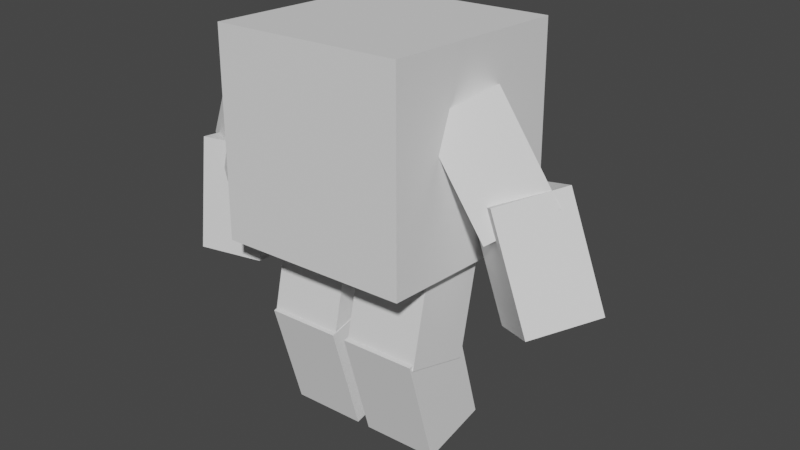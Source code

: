 # Source: player.1.blend  (saved by Blender 2.93.21; exported with 4.5.12 LTS)
import bpy
from mathutils import Matrix  # noqa: F401  (used for matrix-valued properties, if any)

bpy.ops.wm.read_factory_settings(use_empty=True)
scene = bpy.context.scene
scene.name = 'Scene'

# ---- collections
col_collection = bpy.data.collections.new('Collection'); scene.collection.children.link(col_collection)

# ---- world
world_world = bpy.data.worlds.new('World'); scene.world = world_world
world_world.use_nodes = True; world_world.node_tree.nodes.clear()
_N = world_world.node_tree.nodes; _L = world_world.node_tree.links
n0 = _N.new('ShaderNodeOutputWorld'); n0.name = 'World Output'; n0.location = (300, 300)
n1 = _N.new('ShaderNodeBackground'); n1.name = 'Background'; n1.location = (10, 300)
n1.inputs[0].default_value = (0.05088, 0.05088, 0.05088, 1.0)
_L.new(n1.outputs[0], n0.inputs[0])
n0.is_active_output = True
world_world.color = (0.05088, 0.05088, 0.05088)
world_world.use_sun_shadow = False
world_world.sun_shadow_jitter_overblur = 0.0

# ---- meshes
me_cube_002 = bpy.data.meshes.new('Cube.002')
me_cube_002.from_pydata([(-1.0, -1.0, -1.0), (-1.0, -1.0, 1.0), (-1.0, 1.0, -1.0), (-1.0, 1.0, 1.0), (1.0, -1.0, -1.0), (1.0, -1.0, 1.0), (1.0, 1.0, -1.0), (1.0, 1.0, 1.0)], [], [(0, 1, 3, 2), (2, 3, 7, 6), (6, 7, 5, 4), (4, 5, 1, 0), (2, 6, 4, 0), (7, 3, 1, 5)])
_uv = me_cube_002.uv_layers.new(name='UVMap')
_uv.uv.foreach_set('vector', [0.375, 0.0, 0.625, 0.0, 0.625, 0.25, 0.375, 0.25, 0.375, 0.25, 0.625, 0.25, 0.625, 0.5, 0.375, 0.5, 0.375, 0.5, 0.625, 0.5, 0.625, 0.75, 0.375, 0.75, 0.375, 0.75, 0.625, 0.75, 0.625, 1.0, 0.375, 1.0, 0.125, 0.5, 0.375, 0.5, 0.375, 0.75, 0.125, 0.75, 0.625, 0.5, 0.875, 0.5, 0.875, 0.75, 0.625, 0.75])
me_cube_002.use_remesh_fix_poles = True
me_cube_002.use_remesh_preserve_attributes = False
me_cube_002.update()
me_cube_003 = bpy.data.meshes.new('Cube.003')
me_cube_003.from_pydata([(-1.0, -1.0, -1.0), (-1.0, -1.0, 1.0), (-1.0, 1.0, -1.0), (-1.0, 1.0, 1.0), (1.0, -1.0, -1.0), (1.0, -1.0, 1.0), (1.0, 1.0, -1.0), (1.0, 1.0, 1.0)], [], [(0, 1, 3, 2), (2, 3, 7, 6), (6, 7, 5, 4), (4, 5, 1, 0), (2, 6, 4, 0), (7, 3, 1, 5)])
_uv = me_cube_003.uv_layers.new(name='UVMap')
_uv.uv.foreach_set('vector', [0.375, 0.0, 0.625, 0.0, 0.625, 0.25, 0.375, 0.25, 0.375, 0.25, 0.625, 0.25, 0.625, 0.5, 0.375, 0.5, 0.375, 0.5, 0.625, 0.5, 0.625, 0.75, 0.375, 0.75, 0.375, 0.75, 0.625, 0.75, 0.625, 1.0, 0.375, 1.0, 0.125, 0.5, 0.375, 0.5, 0.375, 0.75, 0.125, 0.75, 0.625, 0.5, 0.875, 0.5, 0.875, 0.75, 0.625, 0.75])
me_cube_003.use_remesh_fix_poles = True
me_cube_003.use_remesh_preserve_attributes = False
me_cube_003.update()
me_cube_004 = bpy.data.meshes.new('Cube.004')
me_cube_004.from_pydata([(-1.0, -1.0, -1.0), (-1.0, -1.0, 1.0), (-1.0, 1.0, -1.0), (-1.0, 1.0, 1.0), (1.0, -1.0, -1.0), (1.0, -1.0, 1.0), (1.0, 1.0, -1.0), (1.0, 1.0, 1.0)], [], [(0, 1, 3, 2), (2, 3, 7, 6), (6, 7, 5, 4), (4, 5, 1, 0), (2, 6, 4, 0), (7, 3, 1, 5)])
_uv = me_cube_004.uv_layers.new(name='UVMap')
_uv.uv.foreach_set('vector', [0.375, 0.0, 0.625, 0.0, 0.625, 0.25, 0.375, 0.25, 0.375, 0.25, 0.625, 0.25, 0.625, 0.5, 0.375, 0.5, 0.375, 0.5, 0.625, 0.5, 0.625, 0.75, 0.375, 0.75, 0.375, 0.75, 0.625, 0.75, 0.625, 1.0, 0.375, 1.0, 0.125, 0.5, 0.375, 0.5, 0.375, 0.75, 0.125, 0.75, 0.625, 0.5, 0.875, 0.5, 0.875, 0.75, 0.625, 0.75])
me_cube_004.use_remesh_fix_poles = True
me_cube_004.use_remesh_preserve_attributes = False
me_cube_004.update()
me_cube_006 = bpy.data.meshes.new('Cube.006')
me_cube_006.from_pydata([(-1.0, -1.0, -1.0), (-1.0, -1.0, 1.0), (-1.0, 1.0, -1.0), (-1.0, 1.0, 1.0), (1.0, -1.0, -1.0), (1.0, -1.0, 1.0), (1.0, 1.0, -1.0), (1.0, 1.0, 1.0)], [], [(0, 1, 3, 2), (2, 3, 7, 6), (6, 7, 5, 4), (4, 5, 1, 0), (2, 6, 4, 0), (7, 3, 1, 5)])
_uv = me_cube_006.uv_layers.new(name='UVMap')
_uv.uv.foreach_set('vector', [0.375, 0.0, 0.625, 0.0, 0.625, 0.25, 0.375, 0.25, 0.375, 0.25, 0.625, 0.25, 0.625, 0.5, 0.375, 0.5, 0.375, 0.5, 0.625, 0.5, 0.625, 0.75, 0.375, 0.75, 0.375, 0.75, 0.625, 0.75, 0.625, 1.0, 0.375, 1.0, 0.125, 0.5, 0.375, 0.5, 0.375, 0.75, 0.125, 0.75, 0.625, 0.5, 0.875, 0.5, 0.875, 0.75, 0.625, 0.75])
me_cube_006.use_remesh_fix_poles = True
me_cube_006.use_remesh_preserve_attributes = False
me_cube_006.update()
me_cube_008 = bpy.data.meshes.new('Cube.008')
me_cube_008.from_pydata([(-1.0, -1.0, -1.0), (-1.0, -1.0, 1.0), (-1.0, 1.0, -1.0), (-1.0, 1.0, 1.0), (1.0, -1.0, -1.0), (1.0, -1.0, 1.0), (1.0, 1.0, -1.0), (1.0, 1.0, 1.0)], [], [(0, 1, 3, 2), (2, 3, 7, 6), (6, 7, 5, 4), (4, 5, 1, 0), (2, 6, 4, 0), (7, 3, 1, 5)])
_uv = me_cube_008.uv_layers.new(name='UVMap')
_uv.uv.foreach_set('vector', [0.375, 0.0, 0.625, 0.0, 0.625, 0.25, 0.375, 0.25, 0.375, 0.25, 0.625, 0.25, 0.625, 0.5, 0.375, 0.5, 0.375, 0.5, 0.625, 0.5, 0.625, 0.75, 0.375, 0.75, 0.375, 0.75, 0.625, 0.75, 0.625, 1.0, 0.375, 1.0, 0.125, 0.5, 0.375, 0.5, 0.375, 0.75, 0.125, 0.75, 0.625, 0.5, 0.875, 0.5, 0.875, 0.75, 0.625, 0.75])
me_cube_008.use_remesh_fix_poles = True
me_cube_008.use_remesh_preserve_attributes = False
me_cube_008.update()
me_cube_009 = bpy.data.meshes.new('Cube.009')
me_cube_009.from_pydata([(-1.0, -1.0, -1.0), (-1.0, -1.0, 1.0), (-1.0, 1.0, -1.0), (-1.0, 1.0, 1.0), (1.0, -1.0, -1.0), (1.0, -1.0, 1.0), (1.0, 1.0, -1.0), (1.0, 1.0, 1.0)], [], [(0, 1, 3, 2), (2, 3, 7, 6), (6, 7, 5, 4), (4, 5, 1, 0), (2, 6, 4, 0), (7, 3, 1, 5)])
_uv = me_cube_009.uv_layers.new(name='UVMap')
_uv.uv.foreach_set('vector', [0.375, 0.0, 0.625, 0.0, 0.625, 0.25, 0.375, 0.25, 0.375, 0.25, 0.625, 0.25, 0.625, 0.5, 0.375, 0.5, 0.375, 0.5, 0.625, 0.5, 0.625, 0.75, 0.375, 0.75, 0.375, 0.75, 0.625, 0.75, 0.625, 1.0, 0.375, 1.0, 0.125, 0.5, 0.375, 0.5, 0.375, 0.75, 0.125, 0.75, 0.625, 0.5, 0.875, 0.5, 0.875, 0.75, 0.625, 0.75])
me_cube_009.use_remesh_fix_poles = True
me_cube_009.use_remesh_preserve_attributes = False
me_cube_009.update()
me_cube_010 = bpy.data.meshes.new('Cube.010')
me_cube_010.from_pydata([(-1.0, -1.0, -1.0), (-1.0, -1.0, 1.0), (-1.0, 1.0, -1.0), (-1.0, 1.0, 1.0), (1.0, -1.0, -1.0), (1.0, -1.0, 1.0), (1.0, 1.0, -1.0), (1.0, 1.0, 1.0)], [], [(0, 1, 3, 2), (2, 3, 7, 6), (6, 7, 5, 4), (4, 5, 1, 0), (2, 6, 4, 0), (7, 3, 1, 5)])
_uv = me_cube_010.uv_layers.new(name='UVMap')
_uv.uv.foreach_set('vector', [0.375, 0.0, 0.625, 0.0, 0.625, 0.25, 0.375, 0.25, 0.375, 0.25, 0.625, 0.25, 0.625, 0.5, 0.375, 0.5, 0.375, 0.5, 0.625, 0.5, 0.625, 0.75, 0.375, 0.75, 0.375, 0.75, 0.625, 0.75, 0.625, 1.0, 0.375, 1.0, 0.125, 0.5, 0.375, 0.5, 0.375, 0.75, 0.125, 0.75, 0.625, 0.5, 0.875, 0.5, 0.875, 0.75, 0.625, 0.75])
me_cube_010.use_remesh_fix_poles = True
me_cube_010.use_remesh_preserve_attributes = False
me_cube_010.update()
me_cube_011 = bpy.data.meshes.new('Cube.011')
me_cube_011.from_pydata([(-1.0, -1.0, -1.0), (-1.0, -1.0, 1.0), (-1.0, 1.0, -1.0), (-1.0, 1.0, 1.0), (1.0, -1.0, -1.0), (1.0, -1.0, 1.0), (1.0, 1.0, -1.0), (1.0, 1.0, 1.0)], [], [(0, 1, 3, 2), (2, 3, 7, 6), (6, 7, 5, 4), (4, 5, 1, 0), (2, 6, 4, 0), (7, 3, 1, 5)])
_uv = me_cube_011.uv_layers.new(name='UVMap')
_uv.uv.foreach_set('vector', [0.375, 0.0, 0.625, 0.0, 0.625, 0.25, 0.375, 0.25, 0.375, 0.25, 0.625, 0.25, 0.625, 0.5, 0.375, 0.5, 0.375, 0.5, 0.625, 0.5, 0.625, 0.75, 0.375, 0.75, 0.375, 0.75, 0.625, 0.75, 0.625, 1.0, 0.375, 1.0, 0.125, 0.5, 0.375, 0.5, 0.375, 0.75, 0.125, 0.75, 0.625, 0.5, 0.875, 0.5, 0.875, 0.75, 0.625, 0.75])
me_cube_011.use_remesh_fix_poles = True
me_cube_011.use_remesh_preserve_attributes = False
me_cube_011.update()
me_cube_012 = bpy.data.meshes.new('Cube.012')
me_cube_012.from_pydata([(-1.0, -1.0, -1.0), (-1.0, -1.0, 1.0), (-1.0, 1.0, -1.0), (-1.0, 1.0, 1.0), (1.0, -1.0, -1.0), (1.0, -1.0, 1.0), (1.0, 1.0, -1.0), (1.0, 1.0, 1.0)], [], [(0, 1, 3, 2), (2, 3, 7, 6), (6, 7, 5, 4), (4, 5, 1, 0), (2, 6, 4, 0), (7, 3, 1, 5)])
_uv = me_cube_012.uv_layers.new(name='UVMap')
_uv.uv.foreach_set('vector', [0.375, 0.0, 0.625, 0.0, 0.625, 0.25, 0.375, 0.25, 0.375, 0.25, 0.625, 0.25, 0.625, 0.5, 0.375, 0.5, 0.375, 0.5, 0.625, 0.5, 0.625, 0.75, 0.375, 0.75, 0.375, 0.75, 0.625, 0.75, 0.625, 1.0, 0.375, 1.0, 0.125, 0.5, 0.375, 0.5, 0.375, 0.75, 0.125, 0.75, 0.625, 0.5, 0.875, 0.5, 0.875, 0.75, 0.625, 0.75])
me_cube_012.use_remesh_fix_poles = True
me_cube_012.use_remesh_preserve_attributes = False
me_cube_012.update()

# ---- objects
ob_cube = bpy.data.objects.new('Cube', me_cube_002)
ob_been_2 = bpy.data.objects.new('been 2', me_cube_003)
ob_been_1 = bpy.data.objects.new('been 1', me_cube_004)
ob_arm1 = bpy.data.objects.new('arm1', me_cube_006)
ob_been_2_2 = bpy.data.objects.new('been 2.2', me_cube_008)
ob_been_1_2 = bpy.data.objects.new('been 1.2', me_cube_009)
ob_arm2 = bpy.data.objects.new('arm2', me_cube_010)
ob_cube_007 = bpy.data.objects.new('Cube.007', me_cube_011)
ob_cube_008 = bpy.data.objects.new('Cube.008', me_cube_012)

# ---- transforms, parenting, visibility, modifiers, constraints
ob_cube.location = (2.464, 5.585, 2.54)
ob_cube.rotation_euler = (-0.05644, -0.05114, -0.01384)
ob_cube.scale = (0.9904, 1.0, 1.0)
ob_been_2.location = (2.085, 5.318, 1.172)
ob_been_2.rotation_euler = (-0.2756, -0.05114, -0.01384)
ob_been_2.scale = (0.3861, 0.3426, 0.5552)
ob_been_1.location = (3.012, 5.306, 1.219)
ob_been_1.rotation_euler = (-0.2756, -0.05114, -0.01384)
ob_been_1.scale = (0.3861, 0.3426, 0.5552)
ob_arm1.location = (3.586, 5.616, 2.536)
ob_arm1.rotation_euler = (0.4921, -0.3579, -0.9539)
ob_arm1.scale = (0.3861, 0.3426, 0.5552)
ob_been_2_2.location = (2.134, 5.269, 0.3087)
ob_been_2_2.rotation_euler = (0.2267, -0.05114, -0.01384)
ob_been_2_2.scale = (0.3861, 0.3426, 0.5552)
ob_been_1_2.location = (3.042, 5.256, 0.3552)
ob_been_1_2.rotation_euler = (0.2267, -0.05114, -0.01384)
ob_been_1_2.scale = (0.3861, 0.3426, 0.5552)
ob_arm2.location = (4.087, 5.594, 1.82)
ob_arm2.rotation_euler = (0.2048, -0.3886, -0.712)
ob_arm2.scale = (0.3861, 0.3426, 0.5552)
ob_cube_007.location = (1.141, 5.406, 2.448)
ob_cube_007.rotation_euler = (-0.1907, 0.2851, -0.5993)
ob_cube_007.scale = (0.3861, 0.3426, 0.5552)
ob_cube_008.location = (0.967, 5.36, 1.584)
ob_cube_008.rotation_euler = (0.03522, -0.1817, -1.396)
ob_cube_008.scale = (0.3861, 0.3426, 0.5552)

# ---- collection membership
col_collection.objects.link(ob_cube)
col_collection.objects.link(ob_been_2)
col_collection.objects.link(ob_been_1)
col_collection.objects.link(ob_arm1)
col_collection.objects.link(ob_been_2_2)
col_collection.objects.link(ob_been_1_2)
col_collection.objects.link(ob_arm2)
col_collection.objects.link(ob_cube_007)
col_collection.objects.link(ob_cube_008)

# ---- scene / render settings (as saved in the file)
scene.frame_start = 1; scene.frame_end = 250; scene.frame_set(20)
scene.render.engine = 'BLENDER_EEVEE_NEXT'
scene.cycles.use_denoising = False
scene.cycles.samples = 128
scene.cycles.sampling_pattern = 'TABULATED_SOBOL'
scene.cycles.use_adaptive_sampling = False
scene.cycles.use_light_tree = False
scene.view_settings.view_transform = 'Filmic'
bpy.context.view_layer.update()

# ---- added for rendering (the .blend has no active camera and no usable light): camera, sun
cam_auto = bpy.data.cameras.new('AutoCamera')
cam_auto.lens = 50.0
cam_auto.sensor_width = 36.0
cam_auto.clip_end = 1000.0
ob_auto_camera = bpy.data.objects.new('AutoCamera', cam_auto)
scene.collection.objects.link(ob_auto_camera)
ob_auto_camera.location = (8.40442, -1.34409, 6.27734)
ob_auto_camera.rotation_euler = (1.09748, -7.21219e-08, 0.694738)
scene.camera = ob_auto_camera
light_auto_sun = bpy.data.lights.new('AutoSun', 'SUN')
light_auto_sun.energy = 3.0
light_auto_sun.angle = 0.0523599
ob_auto_sun = bpy.data.objects.new('AutoSun', light_auto_sun)
scene.collection.objects.link(ob_auto_sun)
ob_auto_sun.rotation_euler = (0.872665, 0.174533, 0.523599)
bpy.context.view_layer.update()
